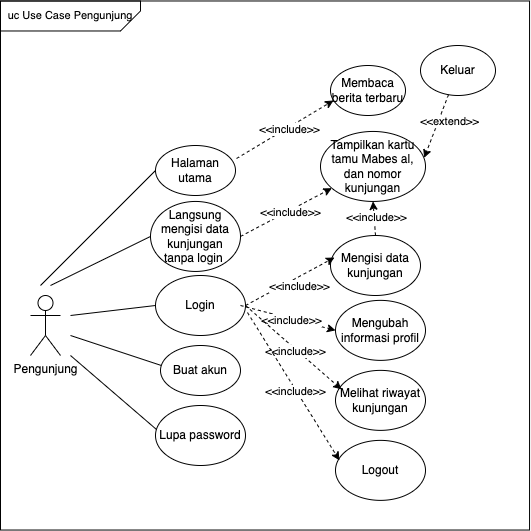

The diagram above was exported from draw.io. Its source (the exported page's mxGraphModel, read from the mxfile embedded in the PNG):
<mxGraphModel dx="993" dy="675" grid="1" gridSize="10" guides="1" tooltips="1" connect="1" arrows="1" fold="1" page="1" pageScale="1" pageWidth="850" pageHeight="1100" math="0" shadow="0">
  <root>
    <mxCell id="0" />
    <mxCell id="1" parent="0" />
    <mxCell id="IGEThCHEhvGlLkRtF7x6-1" value="Pengunjung" style="shape=umlActor;verticalLabelPosition=bottom;verticalAlign=top;html=1;outlineConnect=0;rounded=1;" parent="1" vertex="1">
      <mxGeometry x="100" y="340" width="30" height="60" as="geometry" />
    </mxCell>
    <mxCell id="IGEThCHEhvGlLkRtF7x6-2" value="Mengisi data kunjungan" style="ellipse;whiteSpace=wrap;html=1;rounded=1;" parent="1" vertex="1">
      <mxGeometry x="400" y="280" width="90" height="60" as="geometry" />
    </mxCell>
    <mxCell id="IGEThCHEhvGlLkRtF7x6-3" value="Tampilkan kartu tamu Mabes al,&lt;div&gt;dan nomor kunjungan&lt;/div&gt;" style="ellipse;whiteSpace=wrap;html=1;rounded=1;" parent="1" vertex="1">
      <mxGeometry x="390" y="175.95" width="105" height="70" as="geometry" />
    </mxCell>
    <mxCell id="IGEThCHEhvGlLkRtF7x6-6" value="" style="endArrow=classic;html=1;rounded=1;exitX=0.5;exitY=0;exitDx=0;exitDy=0;entryX=0.5;entryY=1;entryDx=0;entryDy=0;dashed=1;" parent="1" source="IGEThCHEhvGlLkRtF7x6-2" target="IGEThCHEhvGlLkRtF7x6-3" edge="1">
      <mxGeometry width="50" height="50" relative="1" as="geometry">
        <mxPoint x="318" y="315.95" as="sourcePoint" />
        <mxPoint x="368" y="265.95" as="targetPoint" />
      </mxGeometry>
    </mxCell>
    <mxCell id="IGEThCHEhvGlLkRtF7x6-7" value="&amp;lt;&amp;lt;include&amp;gt;&amp;gt;" style="edgeLabel;html=1;align=center;verticalAlign=middle;resizable=0;points=[];rounded=1;" parent="IGEThCHEhvGlLkRtF7x6-6" vertex="1" connectable="0">
      <mxGeometry x="0.0589" y="-2" relative="1" as="geometry">
        <mxPoint y="-1" as="offset" />
      </mxGeometry>
    </mxCell>
    <mxCell id="IGEThCHEhvGlLkRtF7x6-8" value="Langsung mengisi data kunjungan tanpa login&amp;nbsp;" style="ellipse;whiteSpace=wrap;html=1;rounded=1;" parent="1" vertex="1">
      <mxGeometry x="220" y="245.95" width="90" height="70" as="geometry" />
    </mxCell>
    <mxCell id="IGEThCHEhvGlLkRtF7x6-10" value="Keluar" style="ellipse;whiteSpace=wrap;html=1;rounded=1;" parent="1" vertex="1">
      <mxGeometry x="490" y="90" width="75" height="50" as="geometry" />
    </mxCell>
    <mxCell id="IGEThCHEhvGlLkRtF7x6-13" value="" style="endArrow=classic;html=1;rounded=0;entryX=0.987;entryY=0.378;entryDx=0;entryDy=0;entryPerimeter=0;dashed=1;" parent="1" source="IGEThCHEhvGlLkRtF7x6-10" target="IGEThCHEhvGlLkRtF7x6-3" edge="1">
      <mxGeometry width="50" height="50" relative="1" as="geometry">
        <mxPoint x="560.9000000000001" y="89.99999999999996" as="sourcePoint" />
        <mxPoint x="400" y="115.95" as="targetPoint" />
      </mxGeometry>
    </mxCell>
    <mxCell id="IGEThCHEhvGlLkRtF7x6-14" value="&amp;lt;&amp;lt;extend&amp;gt;&amp;gt;" style="edgeLabel;html=1;align=center;verticalAlign=middle;resizable=0;points=[];" parent="IGEThCHEhvGlLkRtF7x6-13" vertex="1" connectable="0">
      <mxGeometry x="-0.0069" y="1" relative="1" as="geometry">
        <mxPoint x="12" y="-6" as="offset" />
      </mxGeometry>
    </mxCell>
    <mxCell id="88wqEb-GOLQgcsY3DgQC-1" value="" style="endArrow=none;html=1;rounded=0;entryX=0;entryY=0.5;entryDx=0;entryDy=0;" parent="1" target="IGEThCHEhvGlLkRtF7x6-8" edge="1">
      <mxGeometry width="50" height="50" relative="1" as="geometry">
        <mxPoint x="120" y="330" as="sourcePoint" />
        <mxPoint x="450" y="380" as="targetPoint" />
      </mxGeometry>
    </mxCell>
    <mxCell id="MLU2V3QKFiQ-VihSslrR-2" value="" style="endArrow=classic;html=1;rounded=1;exitX=1;exitY=0.5;exitDx=0;exitDy=0;dashed=1;" parent="1" source="IGEThCHEhvGlLkRtF7x6-8" target="IGEThCHEhvGlLkRtF7x6-3" edge="1">
      <mxGeometry width="50" height="50" relative="1" as="geometry">
        <mxPoint x="282" y="271.5" as="sourcePoint" />
        <mxPoint x="380" y="268.5" as="targetPoint" />
      </mxGeometry>
    </mxCell>
    <mxCell id="MLU2V3QKFiQ-VihSslrR-3" value="&amp;lt;&amp;lt;include&amp;gt;&amp;gt;" style="edgeLabel;html=1;align=center;verticalAlign=middle;resizable=0;points=[];rounded=1;" parent="MLU2V3QKFiQ-VihSslrR-2" vertex="1" connectable="0">
      <mxGeometry x="0.0589" y="-2" relative="1" as="geometry">
        <mxPoint y="-1" as="offset" />
      </mxGeometry>
    </mxCell>
    <mxCell id="MLU2V3QKFiQ-VihSslrR-5" value="Mengubah informasi profil" style="ellipse;whiteSpace=wrap;html=1;rounded=1;" parent="1" vertex="1">
      <mxGeometry x="405" y="344.87" width="90" height="60" as="geometry" />
    </mxCell>
    <mxCell id="MLU2V3QKFiQ-VihSslrR-7" value="Login" style="ellipse;whiteSpace=wrap;html=1;rounded=1;" parent="1" vertex="1">
      <mxGeometry x="225" y="320" width="90" height="60" as="geometry" />
    </mxCell>
    <mxCell id="MLU2V3QKFiQ-VihSslrR-8" value="Buat akun" style="ellipse;whiteSpace=wrap;html=1;rounded=1;" parent="1" vertex="1">
      <mxGeometry x="230" y="390" width="80" height="50" as="geometry" />
    </mxCell>
    <mxCell id="MLU2V3QKFiQ-VihSslrR-9" value="" style="endArrow=none;html=1;rounded=0;entryX=0.011;entryY=0.4;entryDx=0;entryDy=0;entryPerimeter=0;" parent="1" target="MLU2V3QKFiQ-VihSslrR-8" edge="1">
      <mxGeometry width="50" height="50" relative="1" as="geometry">
        <mxPoint x="140" y="380" as="sourcePoint" />
        <mxPoint x="230" y="365" as="targetPoint" />
        <Array as="points" />
      </mxGeometry>
    </mxCell>
    <mxCell id="MLU2V3QKFiQ-VihSslrR-10" value="Melihat riwayat kunjungan" style="ellipse;whiteSpace=wrap;html=1;rounded=1;" parent="1" vertex="1">
      <mxGeometry x="405" y="414.87" width="90" height="60" as="geometry" />
    </mxCell>
    <mxCell id="MLU2V3QKFiQ-VihSslrR-12" value="" style="endArrow=classic;html=1;rounded=1;entryX=0;entryY=0.5;entryDx=0;entryDy=0;dashed=1;" parent="1" target="MLU2V3QKFiQ-VihSslrR-5" edge="1">
      <mxGeometry width="50" height="50" relative="1" as="geometry">
        <mxPoint x="310" y="350" as="sourcePoint" />
        <mxPoint x="419" y="323" as="targetPoint" />
      </mxGeometry>
    </mxCell>
    <mxCell id="MLU2V3QKFiQ-VihSslrR-13" value="&amp;lt;&amp;lt;include&amp;gt;&amp;gt;" style="edgeLabel;html=1;align=center;verticalAlign=middle;resizable=0;points=[];rounded=1;" parent="MLU2V3QKFiQ-VihSslrR-12" vertex="1" connectable="0">
      <mxGeometry x="0.0589" y="-2" relative="1" as="geometry">
        <mxPoint y="-1" as="offset" />
      </mxGeometry>
    </mxCell>
    <mxCell id="MLU2V3QKFiQ-VihSslrR-14" value="" style="endArrow=classic;html=1;rounded=1;dashed=1;exitX=1;exitY=0.5;exitDx=0;exitDy=0;entryX=0.067;entryY=0.317;entryDx=0;entryDy=0;entryPerimeter=0;" parent="1" source="MLU2V3QKFiQ-VihSslrR-7" target="MLU2V3QKFiQ-VihSslrR-10" edge="1">
      <mxGeometry width="50" height="50" relative="1" as="geometry">
        <mxPoint x="340" y="500" as="sourcePoint" />
        <mxPoint x="450" y="540" as="targetPoint" />
      </mxGeometry>
    </mxCell>
    <mxCell id="MLU2V3QKFiQ-VihSslrR-15" value="&amp;lt;&amp;lt;include&amp;gt;&amp;gt;" style="edgeLabel;html=1;align=center;verticalAlign=middle;resizable=0;points=[];rounded=1;" parent="MLU2V3QKFiQ-VihSslrR-14" vertex="1" connectable="0">
      <mxGeometry x="0.0589" y="-2" relative="1" as="geometry">
        <mxPoint y="-1" as="offset" />
      </mxGeometry>
    </mxCell>
    <mxCell id="MLU2V3QKFiQ-VihSslrR-16" value="" style="endArrow=classic;html=1;rounded=1;exitX=1;exitY=0.5;exitDx=0;exitDy=0;entryX=0.044;entryY=0.367;entryDx=0;entryDy=0;dashed=1;entryPerimeter=0;" parent="1" source="MLU2V3QKFiQ-VihSslrR-7" target="IGEThCHEhvGlLkRtF7x6-2" edge="1">
      <mxGeometry width="50" height="50" relative="1" as="geometry">
        <mxPoint x="495" y="430" as="sourcePoint" />
        <mxPoint x="320" y="425" as="targetPoint" />
      </mxGeometry>
    </mxCell>
    <mxCell id="MLU2V3QKFiQ-VihSslrR-17" value="&amp;lt;&amp;lt;include&amp;gt;&amp;gt;" style="edgeLabel;html=1;align=center;verticalAlign=middle;resizable=0;points=[];rounded=1;" parent="MLU2V3QKFiQ-VihSslrR-16" vertex="1" connectable="0">
      <mxGeometry x="0.0589" y="-2" relative="1" as="geometry">
        <mxPoint x="5" y="4" as="offset" />
      </mxGeometry>
    </mxCell>
    <mxCell id="MLU2V3QKFiQ-VihSslrR-20" value="Lupa password" style="ellipse;whiteSpace=wrap;html=1;rounded=1;" parent="1" vertex="1">
      <mxGeometry x="225" y="450" width="90" height="60" as="geometry" />
    </mxCell>
    <mxCell id="MLU2V3QKFiQ-VihSslrR-21" value="" style="endArrow=none;html=1;rounded=0;entryX=0.011;entryY=0.4;entryDx=0;entryDy=0;entryPerimeter=0;" parent="1" target="MLU2V3QKFiQ-VihSslrR-20" edge="1">
      <mxGeometry width="50" height="50" relative="1" as="geometry">
        <mxPoint x="140" y="400" as="sourcePoint" />
        <mxPoint x="230" y="435" as="targetPoint" />
        <Array as="points" />
      </mxGeometry>
    </mxCell>
    <mxCell id="MLU2V3QKFiQ-VihSslrR-24" value="Halaman utama" style="ellipse;whiteSpace=wrap;html=1;rounded=1;" parent="1" vertex="1">
      <mxGeometry x="225" y="190" width="80" height="50" as="geometry" />
    </mxCell>
    <mxCell id="MLU2V3QKFiQ-VihSslrR-25" value="" style="endArrow=none;html=1;rounded=0;entryX=0;entryY=0.5;entryDx=0;entryDy=0;" parent="1" target="MLU2V3QKFiQ-VihSslrR-24" edge="1">
      <mxGeometry width="50" height="50" relative="1" as="geometry">
        <mxPoint x="110" y="330" as="sourcePoint" />
        <mxPoint x="250" y="-5" as="targetPoint" />
        <Array as="points" />
      </mxGeometry>
    </mxCell>
    <mxCell id="MLU2V3QKFiQ-VihSslrR-28" value="" style="endArrow=none;html=1;rounded=0;entryX=0;entryY=0.5;entryDx=0;entryDy=0;" parent="1" target="MLU2V3QKFiQ-VihSslrR-7" edge="1">
      <mxGeometry width="50" height="50" relative="1" as="geometry">
        <mxPoint x="140" y="360" as="sourcePoint" />
        <mxPoint x="241" y="420" as="targetPoint" />
        <Array as="points" />
      </mxGeometry>
    </mxCell>
    <mxCell id="MLU2V3QKFiQ-VihSslrR-29" value="Logout" style="ellipse;whiteSpace=wrap;html=1;rounded=1;" parent="1" vertex="1">
      <mxGeometry x="405" y="484.87" width="90" height="60" as="geometry" />
    </mxCell>
    <mxCell id="MLU2V3QKFiQ-VihSslrR-30" value="" style="endArrow=classic;html=1;rounded=1;dashed=1;exitX=1.022;exitY=0.617;exitDx=0;exitDy=0;entryX=0.044;entryY=0.333;entryDx=0;entryDy=0;entryPerimeter=0;exitPerimeter=0;" parent="1" source="MLU2V3QKFiQ-VihSslrR-7" target="MLU2V3QKFiQ-VihSslrR-29" edge="1">
      <mxGeometry width="50" height="50" relative="1" as="geometry">
        <mxPoint x="294" y="420" as="sourcePoint" />
        <mxPoint x="390" y="499" as="targetPoint" />
      </mxGeometry>
    </mxCell>
    <mxCell id="MLU2V3QKFiQ-VihSslrR-31" value="&amp;lt;&amp;lt;include&amp;gt;&amp;gt;" style="edgeLabel;html=1;align=center;verticalAlign=middle;resizable=0;points=[];rounded=1;" parent="MLU2V3QKFiQ-VihSslrR-30" vertex="1" connectable="0">
      <mxGeometry x="0.0589" y="-2" relative="1" as="geometry">
        <mxPoint y="-1" as="offset" />
      </mxGeometry>
    </mxCell>
    <mxCell id="MLU2V3QKFiQ-VihSslrR-32" value="Membaca berita terbaru" style="ellipse;whiteSpace=wrap;html=1;rounded=1;" parent="1" vertex="1">
      <mxGeometry x="400" y="110" width="75" height="50" as="geometry" />
    </mxCell>
    <mxCell id="MLU2V3QKFiQ-VihSslrR-33" value="" style="endArrow=classic;html=1;rounded=1;exitX=1.013;exitY=0.26;exitDx=0;exitDy=0;entryX=0.04;entryY=0.7;entryDx=0;entryDy=0;dashed=1;entryPerimeter=0;exitPerimeter=0;" parent="1" source="MLU2V3QKFiQ-VihSslrR-24" target="MLU2V3QKFiQ-VihSslrR-32" edge="1">
      <mxGeometry width="50" height="50" relative="1" as="geometry">
        <mxPoint x="305" y="160" as="sourcePoint" />
        <mxPoint x="315" y="235" as="targetPoint" />
      </mxGeometry>
    </mxCell>
    <mxCell id="MLU2V3QKFiQ-VihSslrR-34" value="&amp;lt;&amp;lt;include&amp;gt;&amp;gt;" style="edgeLabel;html=1;align=center;verticalAlign=middle;resizable=0;points=[];rounded=1;" parent="MLU2V3QKFiQ-VihSslrR-33" vertex="1" connectable="0">
      <mxGeometry x="0.0589" y="-2" relative="1" as="geometry">
        <mxPoint y="-1" as="offset" />
      </mxGeometry>
    </mxCell>
    <mxCell id="D6-R1dwiseAg3jH4LOjI-1" value="" style="whiteSpace=wrap;html=1;aspect=fixed;fillColor=none;movable=1;resizable=1;rotatable=1;deletable=1;editable=1;locked=0;connectable=1;" parent="1" vertex="1">
      <mxGeometry x="70" y="45.48000000000002" width="529.05" height="529.05" as="geometry" />
    </mxCell>
    <mxCell id="D6-R1dwiseAg3jH4LOjI-2" value="&lt;font style=&quot;font-size: 11px;&quot;&gt;uc Use Case Pengunjung&lt;/font&gt;" style="shape=card;whiteSpace=wrap;html=1;fillColor=none;flipH=1;size=20;flipV=1;" parent="1" vertex="1">
      <mxGeometry x="70" y="45.48" width="140" height="30" as="geometry" />
    </mxCell>
  </root>
</mxGraphModel>